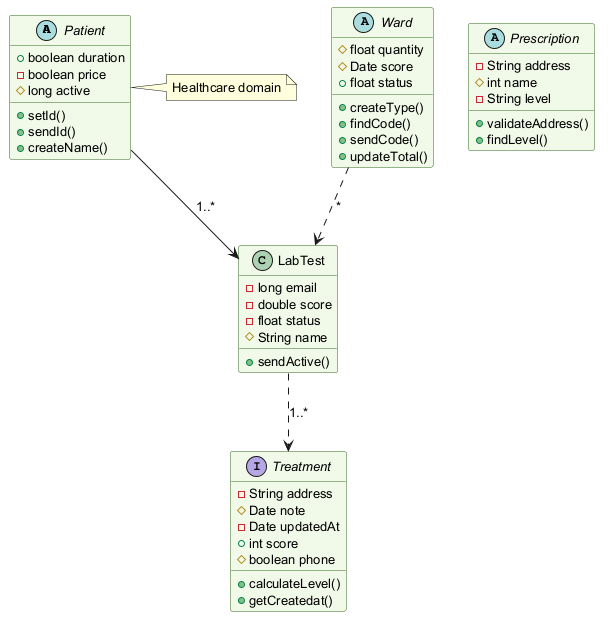

The diagram above was rendered by PlantUML. Its source (embedded in the PNG):
@startuml
skinparam backgroundColor #FFFFFF
skinparam classBackgroundColor #F1F8E9
skinparam classBorderColor #33691E
skinparam defaultFontSize 13
abstract class Patient {
  +boolean duration
  -boolean price
  #long active
  +setId()
  +sendId()
  +createName()
}
interface Treatment {
  -String address
  #Date note
  -Date updatedAt
  +int score
  #boolean phone
  +calculateLevel()
  +getCreatedat()
}
abstract class Ward {
  #float quantity
  #Date score
  +float status
  +createType()
  +findCode()
  +sendCode()
  +updateTotal()
}
class LabTest {
  -long email
  -double score
  -float status
  #String name
  +sendActive()
}
abstract class Prescription {
  -String address
  #int name
  -String level
  +validateAddress()
  +findLevel()
}
Patient --> LabTest : "1..*"
LabTest ..> Treatment : "1..*"
Ward ..> LabTest : "*"
note right of Patient : Healthcare domain
@enduml